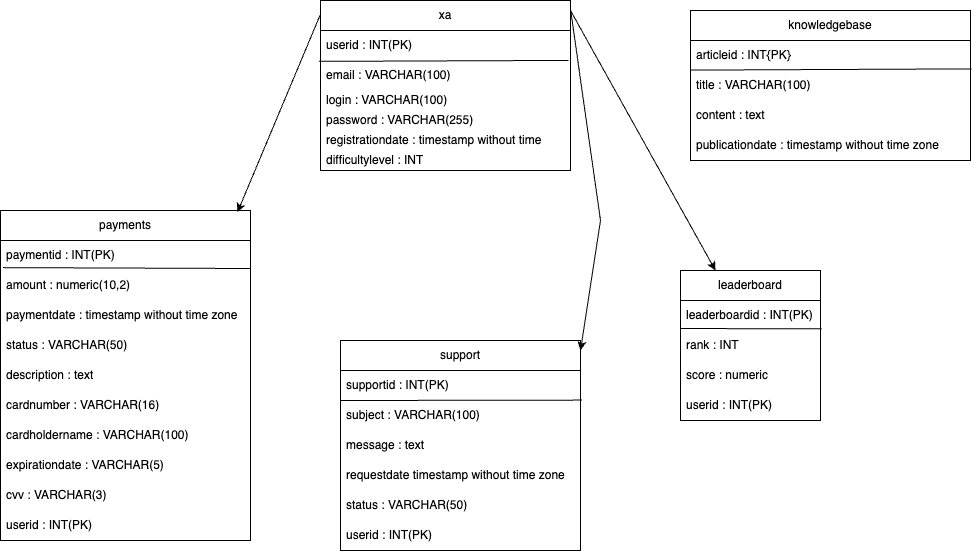

The diagram above was exported from draw.io. Its source (the exported page's mxGraphModel, read from the mxfile embedded in the PNG):
<mxGraphModel dx="1751" dy="6347" grid="1" gridSize="10" guides="1" tooltips="1" connect="1" arrows="1" fold="1" page="1" pageScale="1" pageWidth="827" pageHeight="1169" math="0" shadow="0">
  <root>
    <mxCell id="0" />
    <mxCell id="1" parent="0" />
    <mxCell id="XKiyT_MAOJ4HA9KqdMLe-2" value="xa" style="swimlane;fontStyle=0;childLayout=stackLayout;horizontal=1;startSize=30;horizontalStack=0;resizeParent=1;resizeParentMax=0;resizeLast=0;collapsible=1;marginBottom=0;whiteSpace=wrap;html=1;" vertex="1" parent="1">
      <mxGeometry x="550" y="-4110" width="250" height="170" as="geometry">
        <mxRectangle x="550" y="-4110" width="70" height="30" as="alternateBounds" />
      </mxGeometry>
    </mxCell>
    <mxCell id="XKiyT_MAOJ4HA9KqdMLe-3" value="userid : INT(PK)" style="text;strokeColor=none;fillColor=none;align=left;verticalAlign=middle;spacingLeft=4;spacingRight=4;overflow=hidden;points=[[0,0.5],[1,0.5]];portConstraint=eastwest;rotatable=0;whiteSpace=wrap;html=1;" vertex="1" parent="XKiyT_MAOJ4HA9KqdMLe-2">
      <mxGeometry y="30" width="250" height="30" as="geometry" />
    </mxCell>
    <mxCell id="XKiyT_MAOJ4HA9KqdMLe-4" value="email : VARCHAR(100)" style="text;strokeColor=none;fillColor=none;align=left;verticalAlign=middle;spacingLeft=4;spacingRight=4;overflow=hidden;points=[[0,0.5],[1,0.5]];portConstraint=eastwest;rotatable=0;whiteSpace=wrap;html=1;" vertex="1" parent="XKiyT_MAOJ4HA9KqdMLe-2">
      <mxGeometry y="60" width="250" height="30" as="geometry" />
    </mxCell>
    <mxCell id="XKiyT_MAOJ4HA9KqdMLe-5" value="login : VARCHAR(100)" style="text;strokeColor=none;fillColor=none;align=left;verticalAlign=middle;spacingLeft=4;spacingRight=4;overflow=hidden;points=[[0,0.5],[1,0.5]];portConstraint=eastwest;rotatable=0;whiteSpace=wrap;html=1;" vertex="1" parent="XKiyT_MAOJ4HA9KqdMLe-2">
      <mxGeometry y="90" width="250" height="20" as="geometry" />
    </mxCell>
    <mxCell id="XKiyT_MAOJ4HA9KqdMLe-6" value="password : VARCHAR(255)" style="text;strokeColor=none;fillColor=none;align=left;verticalAlign=middle;spacingLeft=4;spacingRight=4;overflow=hidden;points=[[0,0.5],[1,0.5]];portConstraint=eastwest;rotatable=0;whiteSpace=wrap;html=1;" vertex="1" parent="XKiyT_MAOJ4HA9KqdMLe-2">
      <mxGeometry y="110" width="250" height="20" as="geometry" />
    </mxCell>
    <mxCell id="XKiyT_MAOJ4HA9KqdMLe-7" value="registrationdate : timestamp without time zone" style="text;strokeColor=none;fillColor=none;align=left;verticalAlign=middle;spacingLeft=4;spacingRight=4;overflow=hidden;points=[[0,0.5],[1,0.5]];portConstraint=eastwest;rotatable=0;whiteSpace=wrap;html=1;" vertex="1" parent="XKiyT_MAOJ4HA9KqdMLe-2">
      <mxGeometry y="130" width="250" height="20" as="geometry" />
    </mxCell>
    <mxCell id="XKiyT_MAOJ4HA9KqdMLe-8" value="difficultylevel : INT" style="text;strokeColor=none;fillColor=none;align=left;verticalAlign=middle;spacingLeft=4;spacingRight=4;overflow=hidden;points=[[0,0.5],[1,0.5]];portConstraint=eastwest;rotatable=0;whiteSpace=wrap;html=1;" vertex="1" parent="XKiyT_MAOJ4HA9KqdMLe-2">
      <mxGeometry y="150" width="250" height="20" as="geometry" />
    </mxCell>
    <mxCell id="XKiyT_MAOJ4HA9KqdMLe-9" value="" style="endArrow=none;html=1;rounded=0;exitX=-0.006;exitY=1.029;exitDx=0;exitDy=0;exitPerimeter=0;entryX=0.992;entryY=0.997;entryDx=0;entryDy=0;entryPerimeter=0;" edge="1" parent="XKiyT_MAOJ4HA9KqdMLe-2" source="XKiyT_MAOJ4HA9KqdMLe-3" target="XKiyT_MAOJ4HA9KqdMLe-3">
      <mxGeometry width="50" height="50" relative="1" as="geometry">
        <mxPoint x="90" y="10" as="sourcePoint" />
        <mxPoint x="140" y="-40" as="targetPoint" />
      </mxGeometry>
    </mxCell>
    <mxCell id="XKiyT_MAOJ4HA9KqdMLe-10" value="payments" style="swimlane;fontStyle=0;childLayout=stackLayout;horizontal=1;startSize=30;horizontalStack=0;resizeParent=1;resizeParentMax=0;resizeLast=0;collapsible=1;marginBottom=0;whiteSpace=wrap;html=1;" vertex="1" parent="1">
      <mxGeometry x="230" y="-3900" width="250" height="330" as="geometry" />
    </mxCell>
    <mxCell id="XKiyT_MAOJ4HA9KqdMLe-11" value="paymentid : INT(PK)" style="text;strokeColor=none;fillColor=none;align=left;verticalAlign=middle;spacingLeft=4;spacingRight=4;overflow=hidden;points=[[0,0.5],[1,0.5]];portConstraint=eastwest;rotatable=0;whiteSpace=wrap;html=1;" vertex="1" parent="XKiyT_MAOJ4HA9KqdMLe-10">
      <mxGeometry y="30" width="250" height="30" as="geometry" />
    </mxCell>
    <mxCell id="XKiyT_MAOJ4HA9KqdMLe-12" value="amount : numeric(10,2)" style="text;strokeColor=none;fillColor=none;align=left;verticalAlign=middle;spacingLeft=4;spacingRight=4;overflow=hidden;points=[[0,0.5],[1,0.5]];portConstraint=eastwest;rotatable=0;whiteSpace=wrap;html=1;" vertex="1" parent="XKiyT_MAOJ4HA9KqdMLe-10">
      <mxGeometry y="60" width="250" height="30" as="geometry" />
    </mxCell>
    <mxCell id="XKiyT_MAOJ4HA9KqdMLe-13" value="paymentdate : timestamp without time zone" style="text;strokeColor=none;fillColor=none;align=left;verticalAlign=middle;spacingLeft=4;spacingRight=4;overflow=hidden;points=[[0,0.5],[1,0.5]];portConstraint=eastwest;rotatable=0;whiteSpace=wrap;html=1;" vertex="1" parent="XKiyT_MAOJ4HA9KqdMLe-10">
      <mxGeometry y="90" width="250" height="30" as="geometry" />
    </mxCell>
    <mxCell id="XKiyT_MAOJ4HA9KqdMLe-14" value="status : VARCHAR(50)" style="text;strokeColor=none;fillColor=none;align=left;verticalAlign=middle;spacingLeft=4;spacingRight=4;overflow=hidden;points=[[0,0.5],[1,0.5]];portConstraint=eastwest;rotatable=0;whiteSpace=wrap;html=1;" vertex="1" parent="XKiyT_MAOJ4HA9KqdMLe-10">
      <mxGeometry y="120" width="250" height="30" as="geometry" />
    </mxCell>
    <mxCell id="XKiyT_MAOJ4HA9KqdMLe-15" value="description : text" style="text;strokeColor=none;fillColor=none;align=left;verticalAlign=middle;spacingLeft=4;spacingRight=4;overflow=hidden;points=[[0,0.5],[1,0.5]];portConstraint=eastwest;rotatable=0;whiteSpace=wrap;html=1;" vertex="1" parent="XKiyT_MAOJ4HA9KqdMLe-10">
      <mxGeometry y="150" width="250" height="30" as="geometry" />
    </mxCell>
    <mxCell id="XKiyT_MAOJ4HA9KqdMLe-16" value="" style="endArrow=none;html=1;rounded=0;exitX=0.01;exitY=0.904;exitDx=0;exitDy=0;exitPerimeter=0;" edge="1" parent="XKiyT_MAOJ4HA9KqdMLe-10" source="XKiyT_MAOJ4HA9KqdMLe-11">
      <mxGeometry width="50" height="50" relative="1" as="geometry">
        <mxPoint x="380" y="-140" as="sourcePoint" />
        <mxPoint x="250" y="58" as="targetPoint" />
      </mxGeometry>
    </mxCell>
    <mxCell id="XKiyT_MAOJ4HA9KqdMLe-17" value="cardnumber : VARCHAR(16)" style="text;strokeColor=none;fillColor=none;align=left;verticalAlign=middle;spacingLeft=4;spacingRight=4;overflow=hidden;points=[[0,0.5],[1,0.5]];portConstraint=eastwest;rotatable=0;whiteSpace=wrap;html=1;" vertex="1" parent="XKiyT_MAOJ4HA9KqdMLe-10">
      <mxGeometry y="180" width="250" height="30" as="geometry" />
    </mxCell>
    <mxCell id="XKiyT_MAOJ4HA9KqdMLe-18" value="cardholdername : VARCHAR(100)" style="text;strokeColor=none;fillColor=none;align=left;verticalAlign=middle;spacingLeft=4;spacingRight=4;overflow=hidden;points=[[0,0.5],[1,0.5]];portConstraint=eastwest;rotatable=0;whiteSpace=wrap;html=1;" vertex="1" parent="XKiyT_MAOJ4HA9KqdMLe-10">
      <mxGeometry y="210" width="250" height="30" as="geometry" />
    </mxCell>
    <mxCell id="XKiyT_MAOJ4HA9KqdMLe-19" value="expirationdate : VARCHAR(5)" style="text;strokeColor=none;fillColor=none;align=left;verticalAlign=middle;spacingLeft=4;spacingRight=4;overflow=hidden;points=[[0,0.5],[1,0.5]];portConstraint=eastwest;rotatable=0;whiteSpace=wrap;html=1;" vertex="1" parent="XKiyT_MAOJ4HA9KqdMLe-10">
      <mxGeometry y="240" width="250" height="30" as="geometry" />
    </mxCell>
    <mxCell id="XKiyT_MAOJ4HA9KqdMLe-20" value="cvv : VARCHAR(3)" style="text;strokeColor=none;fillColor=none;align=left;verticalAlign=middle;spacingLeft=4;spacingRight=4;overflow=hidden;points=[[0,0.5],[1,0.5]];portConstraint=eastwest;rotatable=0;whiteSpace=wrap;html=1;" vertex="1" parent="XKiyT_MAOJ4HA9KqdMLe-10">
      <mxGeometry y="270" width="250" height="30" as="geometry" />
    </mxCell>
    <mxCell id="XKiyT_MAOJ4HA9KqdMLe-44" value="userid : INT(PK)" style="text;strokeColor=none;fillColor=none;align=left;verticalAlign=middle;spacingLeft=4;spacingRight=4;overflow=hidden;points=[[0,0.5],[1,0.5]];portConstraint=eastwest;rotatable=0;whiteSpace=wrap;html=1;" vertex="1" parent="XKiyT_MAOJ4HA9KqdMLe-10">
      <mxGeometry y="300" width="250" height="30" as="geometry" />
    </mxCell>
    <mxCell id="XKiyT_MAOJ4HA9KqdMLe-21" value="knowledgebase" style="swimlane;fontStyle=0;childLayout=stackLayout;horizontal=1;startSize=30;horizontalStack=0;resizeParent=1;resizeParentMax=0;resizeLast=0;collapsible=1;marginBottom=0;whiteSpace=wrap;html=1;" vertex="1" parent="1">
      <mxGeometry x="920" y="-4100" width="280" height="150" as="geometry" />
    </mxCell>
    <mxCell id="XKiyT_MAOJ4HA9KqdMLe-22" value="articleid : INT{PK}" style="text;strokeColor=none;fillColor=none;align=left;verticalAlign=middle;spacingLeft=4;spacingRight=4;overflow=hidden;points=[[0,0.5],[1,0.5]];portConstraint=eastwest;rotatable=0;whiteSpace=wrap;html=1;" vertex="1" parent="XKiyT_MAOJ4HA9KqdMLe-21">
      <mxGeometry y="30" width="280" height="30" as="geometry" />
    </mxCell>
    <mxCell id="XKiyT_MAOJ4HA9KqdMLe-23" value="title : VARCHAR(100)" style="text;strokeColor=none;fillColor=none;align=left;verticalAlign=middle;spacingLeft=4;spacingRight=4;overflow=hidden;points=[[0,0.5],[1,0.5]];portConstraint=eastwest;rotatable=0;whiteSpace=wrap;html=1;" vertex="1" parent="XKiyT_MAOJ4HA9KqdMLe-21">
      <mxGeometry y="60" width="280" height="30" as="geometry" />
    </mxCell>
    <mxCell id="XKiyT_MAOJ4HA9KqdMLe-24" value="content : text" style="text;strokeColor=none;fillColor=none;align=left;verticalAlign=middle;spacingLeft=4;spacingRight=4;overflow=hidden;points=[[0,0.5],[1,0.5]];portConstraint=eastwest;rotatable=0;whiteSpace=wrap;html=1;" vertex="1" parent="XKiyT_MAOJ4HA9KqdMLe-21">
      <mxGeometry y="90" width="280" height="30" as="geometry" />
    </mxCell>
    <mxCell id="XKiyT_MAOJ4HA9KqdMLe-25" value="" style="endArrow=none;html=1;rounded=0;entryX=1.004;entryY=0.946;entryDx=0;entryDy=0;entryPerimeter=0;exitX=0;exitY=0.987;exitDx=0;exitDy=0;exitPerimeter=0;" edge="1" parent="XKiyT_MAOJ4HA9KqdMLe-21" source="XKiyT_MAOJ4HA9KqdMLe-22" target="XKiyT_MAOJ4HA9KqdMLe-22">
      <mxGeometry width="50" height="50" relative="1" as="geometry">
        <mxPoint x="-310" y="270" as="sourcePoint" />
        <mxPoint x="-260" y="220" as="targetPoint" />
      </mxGeometry>
    </mxCell>
    <mxCell id="XKiyT_MAOJ4HA9KqdMLe-26" value="&lt;div&gt;publicationdate : timestamp&amp;nbsp;&lt;span style=&quot;background-color: transparent; color: light-dark(rgb(0, 0, 0), rgb(255, 255, 255));&quot;&gt;without time zone&lt;/span&gt;&lt;/div&gt;" style="text;strokeColor=none;fillColor=none;align=left;verticalAlign=middle;spacingLeft=4;spacingRight=4;overflow=hidden;points=[[0,0.5],[1,0.5]];portConstraint=eastwest;rotatable=0;whiteSpace=wrap;html=1;" vertex="1" parent="XKiyT_MAOJ4HA9KqdMLe-21">
      <mxGeometry y="120" width="280" height="30" as="geometry" />
    </mxCell>
    <mxCell id="XKiyT_MAOJ4HA9KqdMLe-27" value="support" style="swimlane;fontStyle=0;childLayout=stackLayout;horizontal=1;startSize=30;horizontalStack=0;resizeParent=1;resizeParentMax=0;resizeLast=0;collapsible=1;marginBottom=0;whiteSpace=wrap;html=1;" vertex="1" parent="1">
      <mxGeometry x="570" y="-3770" width="240" height="210" as="geometry" />
    </mxCell>
    <mxCell id="XKiyT_MAOJ4HA9KqdMLe-28" value="supportid : INT(PK)" style="text;strokeColor=none;fillColor=none;align=left;verticalAlign=middle;spacingLeft=4;spacingRight=4;overflow=hidden;points=[[0,0.5],[1,0.5]];portConstraint=eastwest;rotatable=0;whiteSpace=wrap;html=1;" vertex="1" parent="XKiyT_MAOJ4HA9KqdMLe-27">
      <mxGeometry y="30" width="240" height="30" as="geometry" />
    </mxCell>
    <mxCell id="XKiyT_MAOJ4HA9KqdMLe-29" value="subject : VARCHAR(100)" style="text;strokeColor=none;fillColor=none;align=left;verticalAlign=middle;spacingLeft=4;spacingRight=4;overflow=hidden;points=[[0,0.5],[1,0.5]];portConstraint=eastwest;rotatable=0;whiteSpace=wrap;html=1;" vertex="1" parent="XKiyT_MAOJ4HA9KqdMLe-27">
      <mxGeometry y="60" width="240" height="30" as="geometry" />
    </mxCell>
    <mxCell id="XKiyT_MAOJ4HA9KqdMLe-30" value="message : text" style="text;strokeColor=none;fillColor=none;align=left;verticalAlign=middle;spacingLeft=4;spacingRight=4;overflow=hidden;points=[[0,0.5],[1,0.5]];portConstraint=eastwest;rotatable=0;whiteSpace=wrap;html=1;" vertex="1" parent="XKiyT_MAOJ4HA9KqdMLe-27">
      <mxGeometry y="90" width="240" height="30" as="geometry" />
    </mxCell>
    <mxCell id="XKiyT_MAOJ4HA9KqdMLe-31" value="" style="endArrow=none;html=1;rounded=0;entryX=1.006;entryY=0.987;entryDx=0;entryDy=0;entryPerimeter=0;" edge="1" parent="XKiyT_MAOJ4HA9KqdMLe-27" target="XKiyT_MAOJ4HA9KqdMLe-28">
      <mxGeometry width="50" height="50" relative="1" as="geometry">
        <mxPoint y="60" as="sourcePoint" />
        <mxPoint x="140" y="57" as="targetPoint" />
      </mxGeometry>
    </mxCell>
    <mxCell id="XKiyT_MAOJ4HA9KqdMLe-32" value="&lt;div&gt;requestdate timestamp with&lt;span style=&quot;background-color: transparent; color: light-dark(rgb(0, 0, 0), rgb(255, 255, 255));&quot;&gt;out time zone&lt;/span&gt;&lt;/div&gt;" style="text;strokeColor=none;fillColor=none;align=left;verticalAlign=middle;spacingLeft=4;spacingRight=4;overflow=hidden;points=[[0,0.5],[1,0.5]];portConstraint=eastwest;rotatable=0;whiteSpace=wrap;html=1;" vertex="1" parent="XKiyT_MAOJ4HA9KqdMLe-27">
      <mxGeometry y="120" width="240" height="30" as="geometry" />
    </mxCell>
    <mxCell id="XKiyT_MAOJ4HA9KqdMLe-33" value="status : VARCHAR(50)" style="text;strokeColor=none;fillColor=none;align=left;verticalAlign=middle;spacingLeft=4;spacingRight=4;overflow=hidden;points=[[0,0.5],[1,0.5]];portConstraint=eastwest;rotatable=0;whiteSpace=wrap;html=1;" vertex="1" parent="XKiyT_MAOJ4HA9KqdMLe-27">
      <mxGeometry y="150" width="240" height="30" as="geometry" />
    </mxCell>
    <mxCell id="XKiyT_MAOJ4HA9KqdMLe-43" value="userid : INT(PK)" style="text;strokeColor=none;fillColor=none;align=left;verticalAlign=middle;spacingLeft=4;spacingRight=4;overflow=hidden;points=[[0,0.5],[1,0.5]];portConstraint=eastwest;rotatable=0;whiteSpace=wrap;html=1;" vertex="1" parent="XKiyT_MAOJ4HA9KqdMLe-27">
      <mxGeometry y="180" width="240" height="30" as="geometry" />
    </mxCell>
    <mxCell id="XKiyT_MAOJ4HA9KqdMLe-34" value="leaderboard" style="swimlane;fontStyle=0;childLayout=stackLayout;horizontal=1;startSize=30;horizontalStack=0;resizeParent=1;resizeParentMax=0;resizeLast=0;collapsible=1;marginBottom=0;whiteSpace=wrap;html=1;" vertex="1" parent="1">
      <mxGeometry x="910" y="-3840" width="140" height="150" as="geometry" />
    </mxCell>
    <mxCell id="XKiyT_MAOJ4HA9KqdMLe-35" value="leaderboardid : INT(PK)" style="text;strokeColor=none;fillColor=none;align=left;verticalAlign=middle;spacingLeft=4;spacingRight=4;overflow=hidden;points=[[0,0.5],[1,0.5]];portConstraint=eastwest;rotatable=0;whiteSpace=wrap;html=1;" vertex="1" parent="XKiyT_MAOJ4HA9KqdMLe-34">
      <mxGeometry y="30" width="140" height="30" as="geometry" />
    </mxCell>
    <mxCell id="XKiyT_MAOJ4HA9KqdMLe-36" value="rank : INT" style="text;strokeColor=none;fillColor=none;align=left;verticalAlign=middle;spacingLeft=4;spacingRight=4;overflow=hidden;points=[[0,0.5],[1,0.5]];portConstraint=eastwest;rotatable=0;whiteSpace=wrap;html=1;" vertex="1" parent="XKiyT_MAOJ4HA9KqdMLe-34">
      <mxGeometry y="60" width="140" height="30" as="geometry" />
    </mxCell>
    <mxCell id="XKiyT_MAOJ4HA9KqdMLe-37" value="score : numeric" style="text;strokeColor=none;fillColor=none;align=left;verticalAlign=middle;spacingLeft=4;spacingRight=4;overflow=hidden;points=[[0,0.5],[1,0.5]];portConstraint=eastwest;rotatable=0;whiteSpace=wrap;html=1;" vertex="1" parent="XKiyT_MAOJ4HA9KqdMLe-34">
      <mxGeometry y="90" width="140" height="30" as="geometry" />
    </mxCell>
    <mxCell id="XKiyT_MAOJ4HA9KqdMLe-38" value="" style="endArrow=none;html=1;rounded=0;entryX=1.009;entryY=0.946;entryDx=0;entryDy=0;entryPerimeter=0;" edge="1" parent="XKiyT_MAOJ4HA9KqdMLe-34" target="XKiyT_MAOJ4HA9KqdMLe-35">
      <mxGeometry width="50" height="50" relative="1" as="geometry">
        <mxPoint y="58" as="sourcePoint" />
        <mxPoint x="-270" y="-40" as="targetPoint" />
      </mxGeometry>
    </mxCell>
    <mxCell id="XKiyT_MAOJ4HA9KqdMLe-42" value="userid : INT(PK)" style="text;strokeColor=none;fillColor=none;align=left;verticalAlign=middle;spacingLeft=4;spacingRight=4;overflow=hidden;points=[[0,0.5],[1,0.5]];portConstraint=eastwest;rotatable=0;whiteSpace=wrap;html=1;" vertex="1" parent="XKiyT_MAOJ4HA9KqdMLe-34">
      <mxGeometry y="120" width="140" height="30" as="geometry" />
    </mxCell>
    <mxCell id="XKiyT_MAOJ4HA9KqdMLe-39" value="" style="endArrow=classic;html=1;rounded=0;exitX=-0.001;exitY=0.084;exitDx=0;exitDy=0;entryX=0.948;entryY=0.005;entryDx=0;entryDy=0;entryPerimeter=0;exitPerimeter=0;" edge="1" parent="1" source="XKiyT_MAOJ4HA9KqdMLe-2" target="XKiyT_MAOJ4HA9KqdMLe-10">
      <mxGeometry width="50" height="50" relative="1" as="geometry">
        <mxPoint x="720" y="-3830" as="sourcePoint" />
        <mxPoint x="770" y="-3880" as="targetPoint" />
      </mxGeometry>
    </mxCell>
    <mxCell id="XKiyT_MAOJ4HA9KqdMLe-40" value="" style="endArrow=classic;html=1;rounded=0;entryX=0.25;entryY=0;entryDx=0;entryDy=0;" edge="1" parent="1" target="XKiyT_MAOJ4HA9KqdMLe-34">
      <mxGeometry width="50" height="50" relative="1" as="geometry">
        <mxPoint x="800" y="-4100" as="sourcePoint" />
        <mxPoint x="770" y="-3880" as="targetPoint" />
      </mxGeometry>
    </mxCell>
    <mxCell id="XKiyT_MAOJ4HA9KqdMLe-41" value="" style="endArrow=classic;html=1;rounded=0;exitX=1.001;exitY=0.061;exitDx=0;exitDy=0;exitPerimeter=0;" edge="1" parent="1" source="XKiyT_MAOJ4HA9KqdMLe-2">
      <mxGeometry width="50" height="50" relative="1" as="geometry">
        <mxPoint x="720" y="-3830" as="sourcePoint" />
        <mxPoint x="810" y="-3760" as="targetPoint" />
        <Array as="points">
          <mxPoint x="830" y="-3890" />
        </Array>
      </mxGeometry>
    </mxCell>
  </root>
</mxGraphModel>